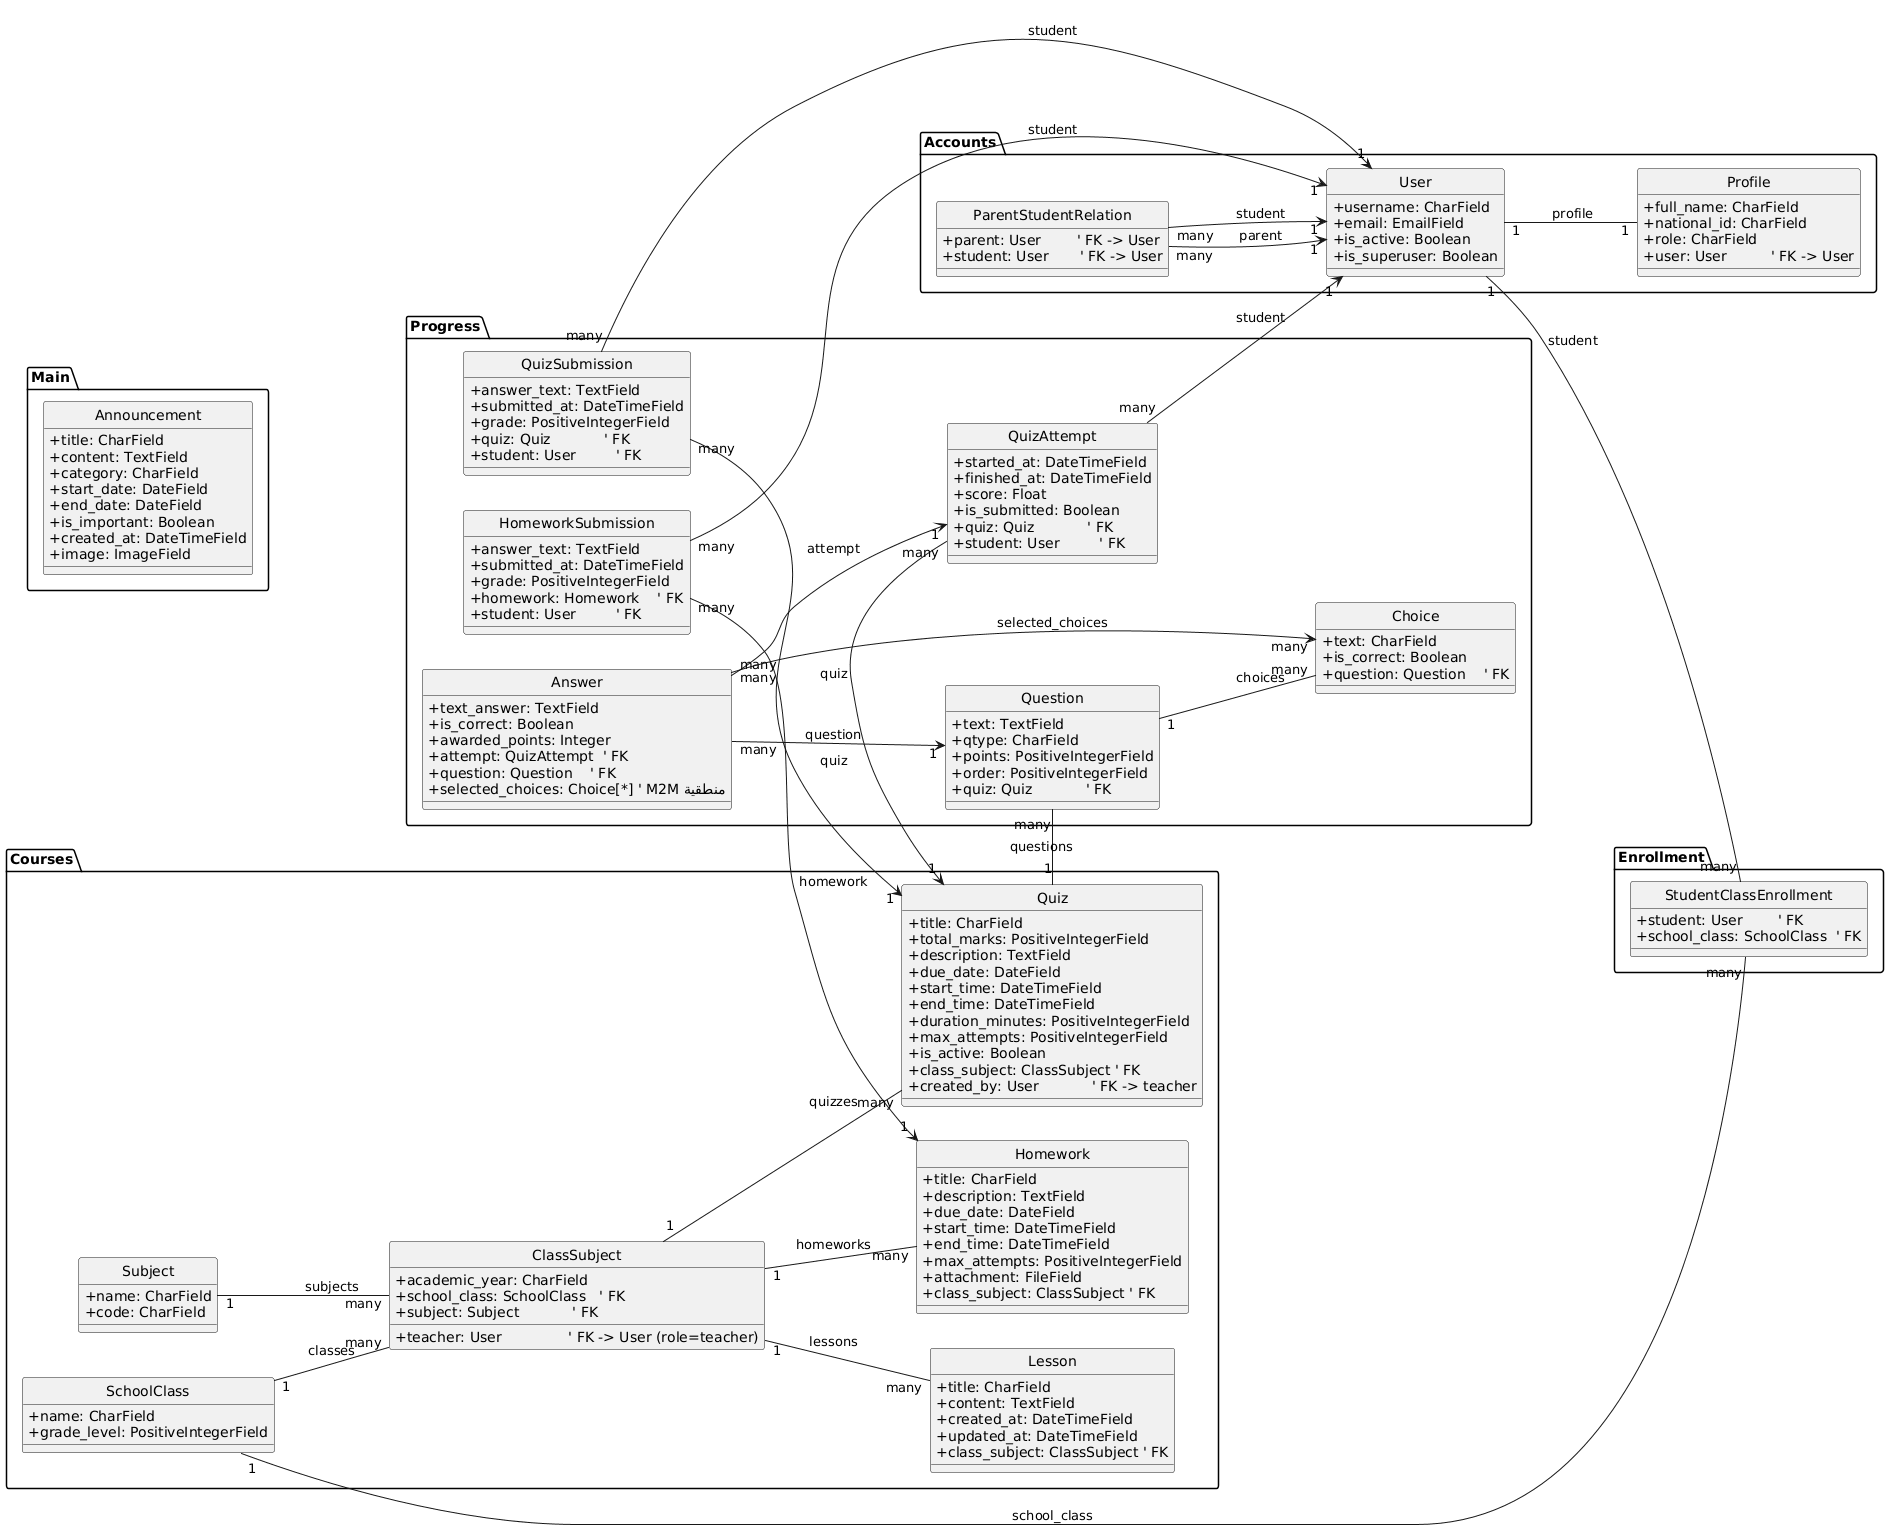

The diagram above was rendered by PlantUML. Its source (embedded in the PNG):
@startuml
skinparam classAttributeIconSize 0
hide circle
left to right direction

' ============ Accounts ============
package "Accounts" {
  class User {
    +username: CharField
    +email: EmailField
    +is_active: Boolean
    +is_superuser: Boolean
  }

  class Profile {
    +full_name: CharField
    +national_id: CharField
    +role: CharField
    +user: User          ' FK -> User
  }

  class ParentStudentRelation {
    +parent: User        ' FK -> User
    +student: User       ' FK -> User
  }

  User "1" -- "1" Profile : profile
  ParentStudentRelation "many" --> "1" User : parent
  ParentStudentRelation "many" --> "1" User : student
}

' ============ Courses ============
package "Courses" {
  class SchoolClass {
    +name: CharField
    +grade_level: PositiveIntegerField
  }

  class Subject {
    +name: CharField
    +code: CharField
  }

  class ClassSubject {
    +academic_year: CharField
    +school_class: SchoolClass   ' FK
    +subject: Subject            ' FK
    +teacher: User               ' FK -> User (role=teacher)
  }

  class Lesson {
    +title: CharField
    +content: TextField
    +created_at: DateTimeField
    +updated_at: DateTimeField
    +class_subject: ClassSubject ' FK
  }

  class Homework {
    +title: CharField
    +description: TextField
    +due_date: DateField
    +start_time: DateTimeField
    +end_time: DateTimeField
    +max_attempts: PositiveIntegerField
    +attachment: FileField
    +class_subject: ClassSubject ' FK
  }

  class Quiz {
    +title: CharField
    +total_marks: PositiveIntegerField
    +description: TextField
    +due_date: DateField
    +start_time: DateTimeField
    +end_time: DateTimeField
    +duration_minutes: PositiveIntegerField
    +max_attempts: PositiveIntegerField
    +is_active: Boolean
    +class_subject: ClassSubject ' FK
    +created_by: User            ' FK -> teacher
  }

  SchoolClass "1" -- "many" ClassSubject : classes
  Subject "1" -- "many" ClassSubject : subjects
  ClassSubject "1" -- "many" Lesson : lessons
  ClassSubject "1" -- "many" Homework : homeworks
  ClassSubject "1" -- "many" Quiz : quizzes
}

' ============ Enrollment ============
package "Enrollment" {
  class StudentClassEnrollment {
    +student: User        ' FK
    +school_class: SchoolClass  ' FK
  }

  User "1" -- "many" StudentClassEnrollment : student
  SchoolClass "1" -- "many" StudentClassEnrollment : school_class
}

' ============ Progress ============
package "Progress" {
  class Question {
    +text: TextField
    +qtype: CharField
    +points: PositiveIntegerField
    +order: PositiveIntegerField
    +quiz: Quiz            ' FK
  }

  class Choice {
    +text: CharField
    +is_correct: Boolean
    +question: Question    ' FK
  }

  class QuizAttempt {
    +started_at: DateTimeField
    +finished_at: DateTimeField
    +score: Float
    +is_submitted: Boolean
    +quiz: Quiz            ' FK
    +student: User         ' FK
  }

  class Answer {
    +text_answer: TextField
    +is_correct: Boolean
    +awarded_points: Integer
    +attempt: QuizAttempt  ' FK
    +question: Question    ' FK
    +selected_choices: Choice[*] ' M2M منطقية
  }

  class QuizSubmission {
    +answer_text: TextField
    +submitted_at: DateTimeField
    +grade: PositiveIntegerField
    +quiz: Quiz            ' FK
    +student: User         ' FK
  }

  class HomeworkSubmission {
    +answer_text: TextField
    +submitted_at: DateTimeField
    +grade: PositiveIntegerField
    +homework: Homework    ' FK
    +student: User         ' FK
  }

  Quiz "1" -- "many" Question : questions
  Question "1" -- "many" Choice : choices

  QuizAttempt "many" --> "1" Quiz : quiz
  QuizAttempt "many" --> "1" User : student

  Answer "many" --> "1" QuizAttempt : attempt
  Answer "many" --> "1" Question : question
  Answer "many" --> "many" Choice : selected_choices

  QuizSubmission "many" --> "1" Quiz : quiz
  QuizSubmission "many" --> "1" User : student

  HomeworkSubmission "many" --> "1" Homework : homework
  HomeworkSubmission "many" --> "1" User : student
}

' ============ Announcements ============
package "Main" {
  class Announcement {
    +title: CharField
    +content: TextField
    +category: CharField
    +start_date: DateField
    +end_date: DateField
    +is_important: Boolean
    +created_at: DateTimeField
    +image: ImageField
  }
}
@enduml